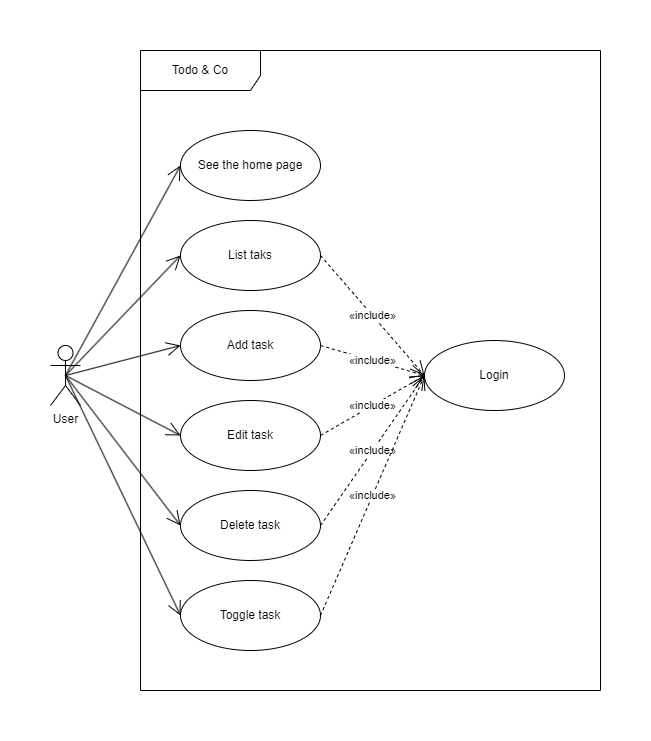

The diagram above was exported from draw.io. Its source (the exported page's mxGraphModel, read from the mxfile embedded in the PNG):
<mxGraphModel dx="1418" dy="838" grid="1" gridSize="10" guides="1" tooltips="1" connect="1" arrows="1" fold="1" page="1" pageScale="1" pageWidth="827" pageHeight="1169" math="0" shadow="0">
  <root>
    <mxCell id="0" />
    <mxCell id="1" parent="0" />
    <mxCell id="XEY3bO4AwIPdWZucMZ13-1" value="Todo &amp;amp; Co" style="shape=umlFrame;whiteSpace=wrap;html=1;pointerEvents=0;width=120;height=40;" parent="1" vertex="1">
      <mxGeometry x="120" y="40" width="460" height="640" as="geometry" />
    </mxCell>
    <mxCell id="XEY3bO4AwIPdWZucMZ13-7" value="Login" style="ellipse;whiteSpace=wrap;html=1;" parent="1" vertex="1">
      <mxGeometry x="404" y="330" width="140" height="70" as="geometry" />
    </mxCell>
    <mxCell id="XEY3bO4AwIPdWZucMZ13-8" value="See the home page" style="ellipse;whiteSpace=wrap;html=1;" parent="1" vertex="1">
      <mxGeometry x="160" y="120" width="140" height="70" as="geometry" />
    </mxCell>
    <mxCell id="XEY3bO4AwIPdWZucMZ13-22" value="User" style="shape=umlActor;verticalLabelPosition=bottom;verticalAlign=top;html=1;" parent="1" vertex="1">
      <mxGeometry x="30" y="335" width="30" height="60" as="geometry" />
    </mxCell>
    <mxCell id="XEY3bO4AwIPdWZucMZ13-24" value="List taks" style="ellipse;whiteSpace=wrap;html=1;" parent="1" vertex="1">
      <mxGeometry x="160" y="210" width="140" height="70" as="geometry" />
    </mxCell>
    <mxCell id="XEY3bO4AwIPdWZucMZ13-25" value="Add task" style="ellipse;whiteSpace=wrap;html=1;" parent="1" vertex="1">
      <mxGeometry x="160" y="300" width="140" height="70" as="geometry" />
    </mxCell>
    <mxCell id="XEY3bO4AwIPdWZucMZ13-26" value="Edit task" style="ellipse;whiteSpace=wrap;html=1;" parent="1" vertex="1">
      <mxGeometry x="160" y="390" width="140" height="70" as="geometry" />
    </mxCell>
    <mxCell id="XEY3bO4AwIPdWZucMZ13-27" value="Delete task" style="ellipse;whiteSpace=wrap;html=1;" parent="1" vertex="1">
      <mxGeometry x="160" y="480" width="140" height="70" as="geometry" />
    </mxCell>
    <mxCell id="XEY3bO4AwIPdWZucMZ13-30" value="«include»" style="endArrow=open;endSize=12;dashed=1;html=1;rounded=0;fontFamily=Helvetica;exitX=1;exitY=0.5;exitDx=0;exitDy=0;entryX=0;entryY=0.5;entryDx=0;entryDy=0;" parent="1" source="XEY3bO4AwIPdWZucMZ13-25" target="XEY3bO4AwIPdWZucMZ13-7" edge="1">
      <mxGeometry width="160" relative="1" as="geometry">
        <mxPoint x="440" y="105" as="sourcePoint" />
        <mxPoint x="571" y="80" as="targetPoint" />
      </mxGeometry>
    </mxCell>
    <mxCell id="XEY3bO4AwIPdWZucMZ13-31" value="«include»" style="endArrow=open;endSize=12;dashed=1;html=1;rounded=0;fontFamily=Helvetica;exitX=1;exitY=0.5;exitDx=0;exitDy=0;entryX=0;entryY=0.5;entryDx=0;entryDy=0;" parent="1" source="XEY3bO4AwIPdWZucMZ13-26" target="XEY3bO4AwIPdWZucMZ13-7" edge="1">
      <mxGeometry width="160" relative="1" as="geometry">
        <mxPoint x="450" y="115" as="sourcePoint" />
        <mxPoint x="581" y="90" as="targetPoint" />
      </mxGeometry>
    </mxCell>
    <mxCell id="XEY3bO4AwIPdWZucMZ13-32" value="«include»" style="endArrow=open;endSize=12;dashed=1;html=1;rounded=0;fontFamily=Helvetica;exitX=1;exitY=0.5;exitDx=0;exitDy=0;entryX=0;entryY=0.5;entryDx=0;entryDy=0;" parent="1" source="XEY3bO4AwIPdWZucMZ13-27" target="XEY3bO4AwIPdWZucMZ13-7" edge="1">
      <mxGeometry width="160" relative="1" as="geometry">
        <mxPoint x="460" y="125" as="sourcePoint" />
        <mxPoint x="591" y="100" as="targetPoint" />
      </mxGeometry>
    </mxCell>
    <mxCell id="XEY3bO4AwIPdWZucMZ13-33" value="«include»" style="endArrow=open;endSize=12;dashed=1;html=1;rounded=0;fontFamily=Helvetica;exitX=1;exitY=0.5;exitDx=0;exitDy=0;entryX=0;entryY=0.5;entryDx=0;entryDy=0;" parent="1" source="XEY3bO4AwIPdWZucMZ13-24" target="XEY3bO4AwIPdWZucMZ13-7" edge="1">
      <mxGeometry width="160" relative="1" as="geometry">
        <mxPoint x="310" y="345" as="sourcePoint" />
        <mxPoint x="414" y="375" as="targetPoint" />
      </mxGeometry>
    </mxCell>
    <mxCell id="XEY3bO4AwIPdWZucMZ13-37" value="" style="endArrow=open;endFill=1;endSize=12;html=1;rounded=0;exitX=0.5;exitY=0.5;exitDx=0;exitDy=0;exitPerimeter=0;entryX=0;entryY=0.5;entryDx=0;entryDy=0;" parent="1" source="XEY3bO4AwIPdWZucMZ13-22" target="XEY3bO4AwIPdWZucMZ13-8" edge="1">
      <mxGeometry width="160" relative="1" as="geometry">
        <mxPoint x="85" y="40" as="sourcePoint" />
        <mxPoint x="190" y="-85" as="targetPoint" />
      </mxGeometry>
    </mxCell>
    <mxCell id="XEY3bO4AwIPdWZucMZ13-38" value="" style="endArrow=open;endFill=1;endSize=12;html=1;rounded=0;exitX=0.5;exitY=0.5;exitDx=0;exitDy=0;exitPerimeter=0;entryX=0;entryY=0.5;entryDx=0;entryDy=0;" parent="1" source="XEY3bO4AwIPdWZucMZ13-22" target="XEY3bO4AwIPdWZucMZ13-24" edge="1">
      <mxGeometry width="160" relative="1" as="geometry">
        <mxPoint x="95" y="50" as="sourcePoint" />
        <mxPoint x="200" y="-75" as="targetPoint" />
      </mxGeometry>
    </mxCell>
    <mxCell id="XEY3bO4AwIPdWZucMZ13-39" value="" style="endArrow=open;endFill=1;endSize=12;html=1;rounded=0;exitX=0.5;exitY=0.5;exitDx=0;exitDy=0;exitPerimeter=0;entryX=0;entryY=0.5;entryDx=0;entryDy=0;" parent="1" source="XEY3bO4AwIPdWZucMZ13-22" target="XEY3bO4AwIPdWZucMZ13-25" edge="1">
      <mxGeometry width="160" relative="1" as="geometry">
        <mxPoint x="105" y="60" as="sourcePoint" />
        <mxPoint x="210" y="-65" as="targetPoint" />
      </mxGeometry>
    </mxCell>
    <mxCell id="XEY3bO4AwIPdWZucMZ13-40" value="" style="endArrow=open;endFill=1;endSize=12;html=1;rounded=0;exitX=0.5;exitY=0.5;exitDx=0;exitDy=0;exitPerimeter=0;entryX=0;entryY=0.5;entryDx=0;entryDy=0;" parent="1" source="XEY3bO4AwIPdWZucMZ13-22" target="XEY3bO4AwIPdWZucMZ13-26" edge="1">
      <mxGeometry width="160" relative="1" as="geometry">
        <mxPoint x="115" y="70" as="sourcePoint" />
        <mxPoint x="220" y="-55" as="targetPoint" />
      </mxGeometry>
    </mxCell>
    <mxCell id="XEY3bO4AwIPdWZucMZ13-41" value="" style="endArrow=open;endFill=1;endSize=12;html=1;rounded=0;exitX=0.5;exitY=0.5;exitDx=0;exitDy=0;exitPerimeter=0;entryX=0;entryY=0.5;entryDx=0;entryDy=0;" parent="1" source="XEY3bO4AwIPdWZucMZ13-22" target="XEY3bO4AwIPdWZucMZ13-27" edge="1">
      <mxGeometry width="160" relative="1" as="geometry">
        <mxPoint x="125" y="80" as="sourcePoint" />
        <mxPoint x="230" y="-45" as="targetPoint" />
      </mxGeometry>
    </mxCell>
    <mxCell id="5ozajq1CxdnAaR46b3vg-1" value="Toggle task" style="ellipse;whiteSpace=wrap;html=1;" vertex="1" parent="1">
      <mxGeometry x="160" y="570" width="140" height="70" as="geometry" />
    </mxCell>
    <mxCell id="5ozajq1CxdnAaR46b3vg-2" value="«include»" style="endArrow=open;endSize=12;dashed=1;html=1;rounded=0;fontFamily=Helvetica;exitX=1;exitY=0.5;exitDx=0;exitDy=0;entryX=0;entryY=0.5;entryDx=0;entryDy=0;" edge="1" parent="1" source="5ozajq1CxdnAaR46b3vg-1" target="XEY3bO4AwIPdWZucMZ13-7">
      <mxGeometry width="160" relative="1" as="geometry">
        <mxPoint x="310" y="525" as="sourcePoint" />
        <mxPoint x="414" y="375" as="targetPoint" />
      </mxGeometry>
    </mxCell>
    <mxCell id="5ozajq1CxdnAaR46b3vg-3" value="" style="endArrow=open;endFill=1;endSize=12;html=1;rounded=0;exitX=0.5;exitY=0.5;exitDx=0;exitDy=0;exitPerimeter=0;entryX=0;entryY=0.5;entryDx=0;entryDy=0;" edge="1" parent="1" source="XEY3bO4AwIPdWZucMZ13-22" target="5ozajq1CxdnAaR46b3vg-1">
      <mxGeometry width="160" relative="1" as="geometry">
        <mxPoint x="55" y="375" as="sourcePoint" />
        <mxPoint x="170" y="525" as="targetPoint" />
      </mxGeometry>
    </mxCell>
  </root>
</mxGraphModel>